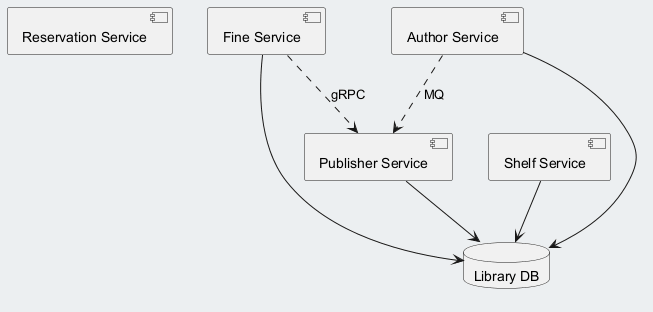

The diagram above was rendered by PlantUML. Its source (embedded in the PNG):
@startuml
skinparam backgroundColor #ECEFF1
skinparam classBackgroundColor #FFFFFF
skinparam classBorderColor #455A64
component "Reservation Service" as C_ReservationService
component "Fine Service" as C_FineService
component "Publisher Service" as C_PublisherService
component "Shelf Service" as C_ShelfService
component "Author Service" as C_AuthorService
database "Library DB" as DB_library
C_FineService --> DB_library
C_PublisherService --> DB_library
C_ShelfService --> DB_library
C_AuthorService --> DB_library
C_FineService ..> C_PublisherService : gRPC
C_AuthorService ..> C_PublisherService : MQ
@enduml